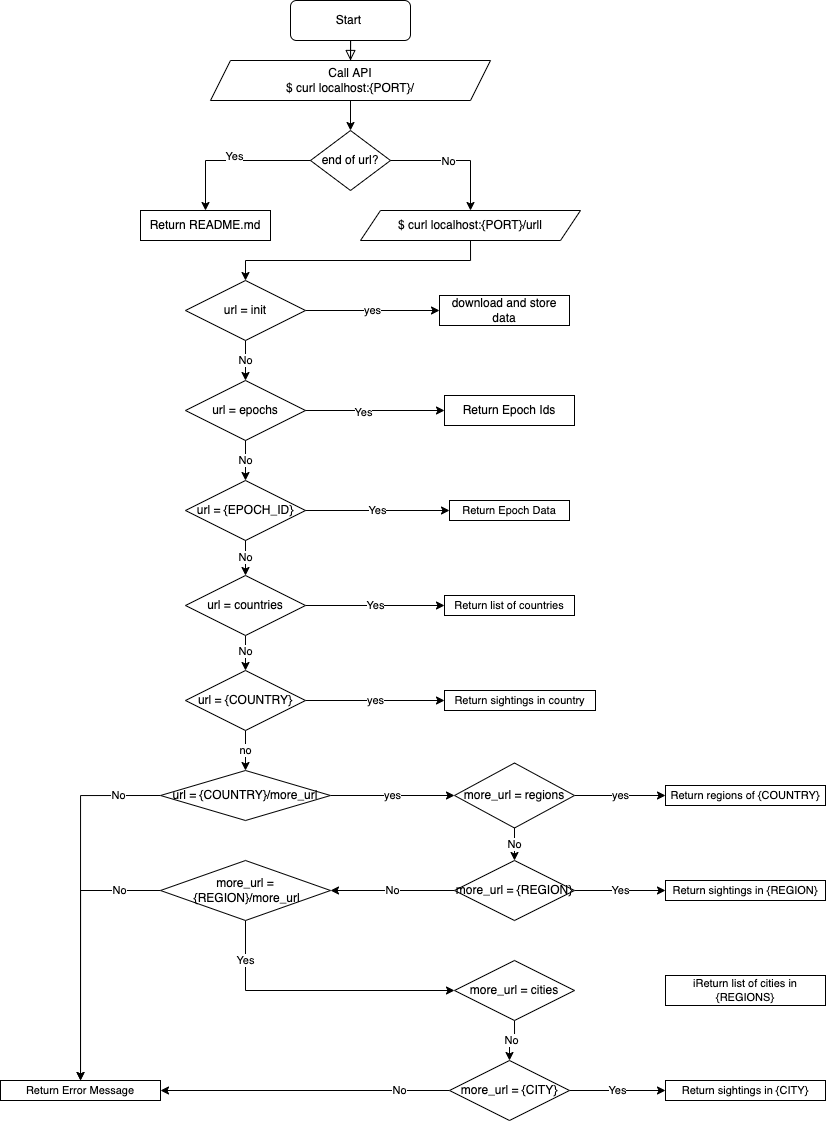

The diagram above was exported from draw.io. Its source (the exported page's mxGraphModel, read from the mxfile embedded in the PNG):
<mxGraphModel dx="1301" dy="526" grid="1" gridSize="10" guides="1" tooltips="1" connect="1" arrows="1" fold="1" page="0" pageScale="1" pageWidth="827" pageHeight="1169" math="0" shadow="0">
  <root>
    <mxCell id="WIyWlLk6GJQsqaUBKTNV-0" />
    <mxCell id="WIyWlLk6GJQsqaUBKTNV-1" parent="WIyWlLk6GJQsqaUBKTNV-0" />
    <mxCell id="WIyWlLk6GJQsqaUBKTNV-2" value="" style="rounded=0;html=1;jettySize=auto;orthogonalLoop=1;fontSize=11;endArrow=block;endFill=0;endSize=8;strokeWidth=1;shadow=0;labelBackgroundColor=none;edgeStyle=orthogonalEdgeStyle;entryX=0.5;entryY=0;entryDx=0;entryDy=0;" parent="WIyWlLk6GJQsqaUBKTNV-1" source="WIyWlLk6GJQsqaUBKTNV-3" target="2tToU_3oQH11QKHhxoGi-0" edge="1">
      <mxGeometry relative="1" as="geometry" />
    </mxCell>
    <mxCell id="WIyWlLk6GJQsqaUBKTNV-3" value="Start&amp;nbsp;" style="rounded=1;whiteSpace=wrap;html=1;fontSize=12;glass=0;strokeWidth=1;shadow=0;" parent="WIyWlLk6GJQsqaUBKTNV-1" vertex="1">
      <mxGeometry x="160" y="40" width="120" height="40" as="geometry" />
    </mxCell>
    <mxCell id="2tToU_3oQH11QKHhxoGi-4" style="edgeStyle=orthogonalEdgeStyle;rounded=0;orthogonalLoop=1;jettySize=auto;html=1;exitX=0.5;exitY=1;exitDx=0;exitDy=0;entryX=0.5;entryY=0;entryDx=0;entryDy=0;" edge="1" parent="WIyWlLk6GJQsqaUBKTNV-1" source="2tToU_3oQH11QKHhxoGi-0" target="2tToU_3oQH11QKHhxoGi-2">
      <mxGeometry relative="1" as="geometry" />
    </mxCell>
    <mxCell id="2tToU_3oQH11QKHhxoGi-0" value="Call API&lt;br&gt;$ curl localhost:{PORT}/" style="shape=parallelogram;perimeter=parallelogramPerimeter;whiteSpace=wrap;html=1;fixedSize=1;" vertex="1" parent="WIyWlLk6GJQsqaUBKTNV-1">
      <mxGeometry x="80" y="100" width="280" height="40" as="geometry" />
    </mxCell>
    <mxCell id="2tToU_3oQH11QKHhxoGi-2" value="end of url?" style="rhombus;whiteSpace=wrap;html=1;" vertex="1" parent="WIyWlLk6GJQsqaUBKTNV-1">
      <mxGeometry x="180" y="170" width="80" height="60" as="geometry" />
    </mxCell>
    <mxCell id="2tToU_3oQH11QKHhxoGi-3" value="No" style="endArrow=classic;html=1;rounded=0;exitX=1;exitY=0.5;exitDx=0;exitDy=0;entryX=0.5;entryY=0;entryDx=0;entryDy=0;" edge="1" parent="WIyWlLk6GJQsqaUBKTNV-1" source="2tToU_3oQH11QKHhxoGi-2" target="2tToU_3oQH11QKHhxoGi-8">
      <mxGeometry x="-0.1053" y="-1" width="50" height="50" relative="1" as="geometry">
        <mxPoint x="310" y="210" as="sourcePoint" />
        <mxPoint x="340" y="240" as="targetPoint" />
        <Array as="points">
          <mxPoint x="340" y="200" />
        </Array>
        <mxPoint as="offset" />
      </mxGeometry>
    </mxCell>
    <mxCell id="2tToU_3oQH11QKHhxoGi-5" value="" style="endArrow=classic;html=1;rounded=0;exitX=0;exitY=0.5;exitDx=0;exitDy=0;entryX=0.5;entryY=0;entryDx=0;entryDy=0;" edge="1" parent="WIyWlLk6GJQsqaUBKTNV-1" source="2tToU_3oQH11QKHhxoGi-2" target="2tToU_3oQH11QKHhxoGi-7">
      <mxGeometry width="50" height="50" relative="1" as="geometry">
        <mxPoint x="120" y="290" as="sourcePoint" />
        <mxPoint x="75" y="230" as="targetPoint" />
        <Array as="points">
          <mxPoint x="75" y="200" />
        </Array>
      </mxGeometry>
    </mxCell>
    <mxCell id="2tToU_3oQH11QKHhxoGi-6" value="Yes" style="edgeLabel;html=1;align=center;verticalAlign=middle;resizable=0;points=[];" vertex="1" connectable="0" parent="2tToU_3oQH11QKHhxoGi-5">
      <mxGeometry x="-0.0552" y="1" relative="1" as="geometry">
        <mxPoint x="-3" y="-5" as="offset" />
      </mxGeometry>
    </mxCell>
    <mxCell id="2tToU_3oQH11QKHhxoGi-7" value="Return README.md" style="rounded=0;whiteSpace=wrap;html=1;" vertex="1" parent="WIyWlLk6GJQsqaUBKTNV-1">
      <mxGeometry x="10" y="250" width="130" height="30" as="geometry" />
    </mxCell>
    <mxCell id="2tToU_3oQH11QKHhxoGi-8" value="$ curl localhost:{PORT}/urll" style="shape=parallelogram;perimeter=parallelogramPerimeter;whiteSpace=wrap;html=1;fixedSize=1;" vertex="1" parent="WIyWlLk6GJQsqaUBKTNV-1">
      <mxGeometry x="230" y="250" width="220" height="30" as="geometry" />
    </mxCell>
    <mxCell id="2tToU_3oQH11QKHhxoGi-10" value="url = epochs" style="rhombus;whiteSpace=wrap;html=1;" vertex="1" parent="WIyWlLk6GJQsqaUBKTNV-1">
      <mxGeometry x="55" y="420" width="120" height="60" as="geometry" />
    </mxCell>
    <mxCell id="2tToU_3oQH11QKHhxoGi-11" value="" style="endArrow=classic;html=1;rounded=0;exitX=0.5;exitY=1;exitDx=0;exitDy=0;jumpStyle=none;edgeStyle=orthogonalEdgeStyle;entryX=0.5;entryY=0;entryDx=0;entryDy=0;" edge="1" parent="WIyWlLk6GJQsqaUBKTNV-1" source="2tToU_3oQH11QKHhxoGi-8" target="2tToU_3oQH11QKHhxoGi-32">
      <mxGeometry width="50" height="50" relative="1" as="geometry">
        <mxPoint x="390" y="300" as="sourcePoint" />
        <mxPoint x="150" y="380" as="targetPoint" />
      </mxGeometry>
    </mxCell>
    <mxCell id="2tToU_3oQH11QKHhxoGi-12" value="Return Epoch Ids" style="rounded=0;whiteSpace=wrap;html=1;" vertex="1" parent="WIyWlLk6GJQsqaUBKTNV-1">
      <mxGeometry x="314" y="435" width="130" height="30" as="geometry" />
    </mxCell>
    <mxCell id="2tToU_3oQH11QKHhxoGi-13" value="" style="endArrow=classic;html=1;rounded=0;exitX=1;exitY=0.5;exitDx=0;exitDy=0;entryX=0;entryY=0.5;entryDx=0;entryDy=0;" edge="1" parent="WIyWlLk6GJQsqaUBKTNV-1" source="2tToU_3oQH11QKHhxoGi-10" target="2tToU_3oQH11QKHhxoGi-12">
      <mxGeometry width="50" height="50" relative="1" as="geometry">
        <mxPoint x="355" y="400" as="sourcePoint" />
        <mxPoint x="405" y="350" as="targetPoint" />
      </mxGeometry>
    </mxCell>
    <mxCell id="2tToU_3oQH11QKHhxoGi-14" value="Yes" style="edgeLabel;html=1;align=center;verticalAlign=middle;resizable=0;points=[];" vertex="1" connectable="0" parent="2tToU_3oQH11QKHhxoGi-13">
      <mxGeometry x="-0.18" y="-1" relative="1" as="geometry">
        <mxPoint y="1" as="offset" />
      </mxGeometry>
    </mxCell>
    <mxCell id="2tToU_3oQH11QKHhxoGi-15" value="No" style="endArrow=classic;html=1;rounded=0;exitX=0.5;exitY=1;exitDx=0;exitDy=0;entryX=0.5;entryY=0;entryDx=0;entryDy=0;" edge="1" parent="WIyWlLk6GJQsqaUBKTNV-1" source="2tToU_3oQH11QKHhxoGi-10" target="2tToU_3oQH11QKHhxoGi-16">
      <mxGeometry width="50" height="50" relative="1" as="geometry">
        <mxPoint x="355" y="570" as="sourcePoint" />
        <mxPoint x="305" y="540" as="targetPoint" />
      </mxGeometry>
    </mxCell>
    <mxCell id="2tToU_3oQH11QKHhxoGi-16" value="url = {EPOCH_ID}" style="rhombus;whiteSpace=wrap;html=1;" vertex="1" parent="WIyWlLk6GJQsqaUBKTNV-1">
      <mxGeometry x="55" y="520" width="120" height="60" as="geometry" />
    </mxCell>
    <mxCell id="2tToU_3oQH11QKHhxoGi-17" value="Yes" style="endArrow=classic;html=1;rounded=0;exitX=1;exitY=0.5;exitDx=0;exitDy=0;entryX=0;entryY=0.5;entryDx=0;entryDy=0;" edge="1" parent="WIyWlLk6GJQsqaUBKTNV-1" source="2tToU_3oQH11QKHhxoGi-16" target="2tToU_3oQH11QKHhxoGi-23">
      <mxGeometry width="50" height="50" relative="1" as="geometry">
        <mxPoint x="355" y="460" as="sourcePoint" />
        <mxPoint x="275" y="570" as="targetPoint" />
      </mxGeometry>
    </mxCell>
    <mxCell id="2tToU_3oQH11QKHhxoGi-18" value="No" style="endArrow=classic;html=1;rounded=0;exitX=0.5;exitY=1;exitDx=0;exitDy=0;entryX=0.5;entryY=0;entryDx=0;entryDy=0;" edge="1" parent="WIyWlLk6GJQsqaUBKTNV-1" source="2tToU_3oQH11QKHhxoGi-16" target="2tToU_3oQH11QKHhxoGi-24">
      <mxGeometry width="50" height="50" relative="1" as="geometry">
        <mxPoint x="355" y="460" as="sourcePoint" />
        <mxPoint x="115" y="670" as="targetPoint" />
      </mxGeometry>
    </mxCell>
    <mxCell id="2tToU_3oQH11QKHhxoGi-23" value="Return Epoch Data" style="rounded=0;whiteSpace=wrap;html=1;fontFamily=Helvetica;fontSize=11;fontColor=default;" vertex="1" parent="WIyWlLk6GJQsqaUBKTNV-1">
      <mxGeometry x="319" y="540" width="120" height="20" as="geometry" />
    </mxCell>
    <mxCell id="2tToU_3oQH11QKHhxoGi-26" style="edgeStyle=orthogonalEdgeStyle;shape=connector;rounded=0;jumpStyle=none;orthogonalLoop=1;jettySize=auto;html=1;exitX=1;exitY=0.5;exitDx=0;exitDy=0;entryX=0;entryY=0.5;entryDx=0;entryDy=0;labelBackgroundColor=default;fontFamily=Helvetica;fontSize=11;fontColor=default;endArrow=classic;strokeColor=default;" edge="1" parent="WIyWlLk6GJQsqaUBKTNV-1" source="2tToU_3oQH11QKHhxoGi-24" target="2tToU_3oQH11QKHhxoGi-25">
      <mxGeometry relative="1" as="geometry" />
    </mxCell>
    <mxCell id="2tToU_3oQH11QKHhxoGi-30" value="Yes" style="edgeLabel;html=1;align=center;verticalAlign=middle;resizable=0;points=[];fontSize=11;fontFamily=Helvetica;fontColor=default;" vertex="1" connectable="0" parent="2tToU_3oQH11QKHhxoGi-26">
      <mxGeometry x="-0.1857" y="1" relative="1" as="geometry">
        <mxPoint x="13" y="1" as="offset" />
      </mxGeometry>
    </mxCell>
    <mxCell id="2tToU_3oQH11QKHhxoGi-28" style="edgeStyle=orthogonalEdgeStyle;shape=connector;rounded=0;jumpStyle=none;orthogonalLoop=1;jettySize=auto;html=1;exitX=0.5;exitY=1;exitDx=0;exitDy=0;entryX=0.5;entryY=0;entryDx=0;entryDy=0;labelBackgroundColor=default;fontFamily=Helvetica;fontSize=11;fontColor=default;endArrow=classic;strokeColor=default;" edge="1" parent="WIyWlLk6GJQsqaUBKTNV-1" source="2tToU_3oQH11QKHhxoGi-24" target="2tToU_3oQH11QKHhxoGi-27">
      <mxGeometry relative="1" as="geometry" />
    </mxCell>
    <mxCell id="2tToU_3oQH11QKHhxoGi-29" value="No" style="edgeLabel;html=1;align=center;verticalAlign=middle;resizable=0;points=[];fontSize=11;fontFamily=Helvetica;fontColor=default;" vertex="1" connectable="0" parent="2tToU_3oQH11QKHhxoGi-28">
      <mxGeometry x="-0.12" relative="1" as="geometry">
        <mxPoint as="offset" />
      </mxGeometry>
    </mxCell>
    <mxCell id="2tToU_3oQH11QKHhxoGi-24" value="&lt;font style=&quot;font-size: 12px&quot;&gt;url = countries&lt;/font&gt;" style="rhombus;whiteSpace=wrap;html=1;fontFamily=Helvetica;fontSize=11;fontColor=default;" vertex="1" parent="WIyWlLk6GJQsqaUBKTNV-1">
      <mxGeometry x="55" y="615" width="120" height="60" as="geometry" />
    </mxCell>
    <mxCell id="2tToU_3oQH11QKHhxoGi-25" value="Return list of countries" style="rounded=0;whiteSpace=wrap;html=1;fontFamily=Helvetica;fontSize=11;fontColor=default;strokeColor=default;fillColor=default;" vertex="1" parent="WIyWlLk6GJQsqaUBKTNV-1">
      <mxGeometry x="314" y="635" width="130" height="20" as="geometry" />
    </mxCell>
    <mxCell id="2tToU_3oQH11QKHhxoGi-36" value="yes" style="edgeStyle=orthogonalEdgeStyle;shape=connector;rounded=0;jumpStyle=none;orthogonalLoop=1;jettySize=auto;html=1;exitX=1;exitY=0.5;exitDx=0;exitDy=0;entryX=0;entryY=0.5;entryDx=0;entryDy=0;labelBackgroundColor=default;fontFamily=Helvetica;fontSize=11;fontColor=default;endArrow=classic;strokeColor=default;" edge="1" parent="WIyWlLk6GJQsqaUBKTNV-1" source="2tToU_3oQH11QKHhxoGi-27" target="2tToU_3oQH11QKHhxoGi-31">
      <mxGeometry relative="1" as="geometry" />
    </mxCell>
    <mxCell id="2tToU_3oQH11QKHhxoGi-38" value="no" style="edgeStyle=orthogonalEdgeStyle;shape=connector;rounded=0;jumpStyle=none;orthogonalLoop=1;jettySize=auto;html=1;exitX=0.5;exitY=1;exitDx=0;exitDy=0;entryX=0.5;entryY=0;entryDx=0;entryDy=0;labelBackgroundColor=default;fontFamily=Helvetica;fontSize=11;fontColor=default;endArrow=classic;strokeColor=default;" edge="1" parent="WIyWlLk6GJQsqaUBKTNV-1" source="2tToU_3oQH11QKHhxoGi-27" target="2tToU_3oQH11QKHhxoGi-37">
      <mxGeometry relative="1" as="geometry" />
    </mxCell>
    <mxCell id="2tToU_3oQH11QKHhxoGi-27" value="url = {COUNTRY}" style="rhombus;whiteSpace=wrap;html=1;" vertex="1" parent="WIyWlLk6GJQsqaUBKTNV-1">
      <mxGeometry x="55" y="710" width="120" height="60" as="geometry" />
    </mxCell>
    <mxCell id="2tToU_3oQH11QKHhxoGi-31" value="Return sightings in country" style="rounded=0;whiteSpace=wrap;html=1;fontFamily=Helvetica;fontSize=11;fontColor=default;strokeColor=default;fillColor=default;" vertex="1" parent="WIyWlLk6GJQsqaUBKTNV-1">
      <mxGeometry x="314" y="730" width="151" height="20" as="geometry" />
    </mxCell>
    <mxCell id="2tToU_3oQH11QKHhxoGi-34" value="yes" style="edgeStyle=orthogonalEdgeStyle;shape=connector;rounded=0;jumpStyle=none;orthogonalLoop=1;jettySize=auto;html=1;exitX=1;exitY=0.5;exitDx=0;exitDy=0;entryX=0;entryY=0.5;entryDx=0;entryDy=0;labelBackgroundColor=default;fontFamily=Helvetica;fontSize=11;fontColor=default;endArrow=classic;strokeColor=default;" edge="1" parent="WIyWlLk6GJQsqaUBKTNV-1" source="2tToU_3oQH11QKHhxoGi-32" target="2tToU_3oQH11QKHhxoGi-33">
      <mxGeometry relative="1" as="geometry" />
    </mxCell>
    <mxCell id="2tToU_3oQH11QKHhxoGi-35" value="No" style="edgeStyle=orthogonalEdgeStyle;shape=connector;rounded=0;jumpStyle=none;orthogonalLoop=1;jettySize=auto;html=1;exitX=0.5;exitY=1;exitDx=0;exitDy=0;labelBackgroundColor=default;fontFamily=Helvetica;fontSize=11;fontColor=default;endArrow=classic;strokeColor=default;" edge="1" parent="WIyWlLk6GJQsqaUBKTNV-1" source="2tToU_3oQH11QKHhxoGi-32" target="2tToU_3oQH11QKHhxoGi-10">
      <mxGeometry relative="1" as="geometry" />
    </mxCell>
    <mxCell id="2tToU_3oQH11QKHhxoGi-32" value="url = init" style="rhombus;whiteSpace=wrap;html=1;" vertex="1" parent="WIyWlLk6GJQsqaUBKTNV-1">
      <mxGeometry x="55" y="320" width="120" height="60" as="geometry" />
    </mxCell>
    <mxCell id="2tToU_3oQH11QKHhxoGi-33" value="download and store data" style="rounded=0;whiteSpace=wrap;html=1;" vertex="1" parent="WIyWlLk6GJQsqaUBKTNV-1">
      <mxGeometry x="309" y="335" width="130" height="30" as="geometry" />
    </mxCell>
    <mxCell id="2tToU_3oQH11QKHhxoGi-42" value="yes" style="edgeStyle=orthogonalEdgeStyle;shape=connector;rounded=0;jumpStyle=none;orthogonalLoop=1;jettySize=auto;html=1;exitX=1;exitY=0.5;exitDx=0;exitDy=0;entryX=0;entryY=0.5;entryDx=0;entryDy=0;labelBackgroundColor=default;fontFamily=Helvetica;fontSize=11;fontColor=default;endArrow=classic;strokeColor=default;" edge="1" parent="WIyWlLk6GJQsqaUBKTNV-1" source="2tToU_3oQH11QKHhxoGi-37" target="2tToU_3oQH11QKHhxoGi-39">
      <mxGeometry relative="1" as="geometry" />
    </mxCell>
    <mxCell id="2tToU_3oQH11QKHhxoGi-66" value="No" style="edgeStyle=orthogonalEdgeStyle;shape=connector;rounded=0;jumpStyle=none;orthogonalLoop=1;jettySize=auto;html=1;exitX=0;exitY=0.5;exitDx=0;exitDy=0;entryX=0.5;entryY=0;entryDx=0;entryDy=0;labelBackgroundColor=default;fontFamily=Helvetica;fontSize=11;fontColor=default;endArrow=classic;strokeColor=default;" edge="1" parent="WIyWlLk6GJQsqaUBKTNV-1" source="2tToU_3oQH11QKHhxoGi-37" target="2tToU_3oQH11QKHhxoGi-51">
      <mxGeometry x="-0.7701" relative="1" as="geometry">
        <mxPoint as="offset" />
      </mxGeometry>
    </mxCell>
    <mxCell id="2tToU_3oQH11QKHhxoGi-37" value="url = {COUNTRY}/more_url" style="rhombus;whiteSpace=wrap;html=1;" vertex="1" parent="WIyWlLk6GJQsqaUBKTNV-1">
      <mxGeometry x="30" y="810" width="170" height="50" as="geometry" />
    </mxCell>
    <mxCell id="2tToU_3oQH11QKHhxoGi-41" value="yes" style="edgeStyle=orthogonalEdgeStyle;shape=connector;rounded=0;jumpStyle=none;orthogonalLoop=1;jettySize=auto;html=1;exitX=1;exitY=0.5;exitDx=0;exitDy=0;entryX=0;entryY=0.5;entryDx=0;entryDy=0;labelBackgroundColor=default;fontFamily=Helvetica;fontSize=11;fontColor=default;endArrow=classic;strokeColor=default;" edge="1" parent="WIyWlLk6GJQsqaUBKTNV-1" source="2tToU_3oQH11QKHhxoGi-39" target="2tToU_3oQH11QKHhxoGi-40">
      <mxGeometry relative="1" as="geometry" />
    </mxCell>
    <mxCell id="2tToU_3oQH11QKHhxoGi-60" value="No" style="edgeStyle=orthogonalEdgeStyle;shape=connector;rounded=0;jumpStyle=none;orthogonalLoop=1;jettySize=auto;html=1;exitX=0.5;exitY=1;exitDx=0;exitDy=0;entryX=0.5;entryY=0;entryDx=0;entryDy=0;labelBackgroundColor=default;fontFamily=Helvetica;fontSize=11;fontColor=default;endArrow=classic;strokeColor=default;" edge="1" parent="WIyWlLk6GJQsqaUBKTNV-1" source="2tToU_3oQH11QKHhxoGi-39" target="2tToU_3oQH11QKHhxoGi-43">
      <mxGeometry relative="1" as="geometry" />
    </mxCell>
    <mxCell id="2tToU_3oQH11QKHhxoGi-39" value="more_url = regions" style="rhombus;whiteSpace=wrap;html=1;" vertex="1" parent="WIyWlLk6GJQsqaUBKTNV-1">
      <mxGeometry x="324" y="802.5" width="120" height="65" as="geometry" />
    </mxCell>
    <mxCell id="2tToU_3oQH11QKHhxoGi-40" value="Return regions of {COUNTRY}" style="rounded=0;whiteSpace=wrap;html=1;fontFamily=Helvetica;fontSize=11;fontColor=default;strokeColor=default;fillColor=default;" vertex="1" parent="WIyWlLk6GJQsqaUBKTNV-1">
      <mxGeometry x="535" y="825" width="160" height="20" as="geometry" />
    </mxCell>
    <mxCell id="2tToU_3oQH11QKHhxoGi-61" value="Yes" style="edgeStyle=orthogonalEdgeStyle;shape=connector;rounded=0;jumpStyle=none;orthogonalLoop=1;jettySize=auto;html=1;exitX=1;exitY=0.5;exitDx=0;exitDy=0;entryX=0;entryY=0.5;entryDx=0;entryDy=0;labelBackgroundColor=default;fontFamily=Helvetica;fontSize=11;fontColor=default;endArrow=classic;strokeColor=default;" edge="1" parent="WIyWlLk6GJQsqaUBKTNV-1" source="2tToU_3oQH11QKHhxoGi-43" target="2tToU_3oQH11QKHhxoGi-44">
      <mxGeometry relative="1" as="geometry" />
    </mxCell>
    <mxCell id="2tToU_3oQH11QKHhxoGi-63" value="No" style="edgeStyle=orthogonalEdgeStyle;shape=connector;rounded=0;jumpStyle=none;orthogonalLoop=1;jettySize=auto;html=1;exitX=0;exitY=0.5;exitDx=0;exitDy=0;entryX=1;entryY=0.5;entryDx=0;entryDy=0;labelBackgroundColor=default;fontFamily=Helvetica;fontSize=11;fontColor=default;endArrow=classic;strokeColor=default;" edge="1" parent="WIyWlLk6GJQsqaUBKTNV-1" source="2tToU_3oQH11QKHhxoGi-43" target="2tToU_3oQH11QKHhxoGi-45">
      <mxGeometry relative="1" as="geometry" />
    </mxCell>
    <mxCell id="2tToU_3oQH11QKHhxoGi-43" value="more_url = {REGION}" style="rhombus;whiteSpace=wrap;html=1;" vertex="1" parent="WIyWlLk6GJQsqaUBKTNV-1">
      <mxGeometry x="324" y="900" width="120" height="60" as="geometry" />
    </mxCell>
    <mxCell id="2tToU_3oQH11QKHhxoGi-44" value="Return sightings in {REGION}" style="rounded=0;whiteSpace=wrap;html=1;fontFamily=Helvetica;fontSize=11;fontColor=default;strokeColor=default;fillColor=default;" vertex="1" parent="WIyWlLk6GJQsqaUBKTNV-1">
      <mxGeometry x="535" y="920" width="160" height="20" as="geometry" />
    </mxCell>
    <mxCell id="2tToU_3oQH11QKHhxoGi-54" value="No" style="edgeStyle=orthogonalEdgeStyle;shape=connector;rounded=0;jumpStyle=none;orthogonalLoop=1;jettySize=auto;html=1;exitX=0;exitY=0.5;exitDx=0;exitDy=0;labelBackgroundColor=default;fontFamily=Helvetica;fontSize=11;fontColor=default;endArrow=classic;strokeColor=default;" edge="1" parent="WIyWlLk6GJQsqaUBKTNV-1" source="2tToU_3oQH11QKHhxoGi-45" target="2tToU_3oQH11QKHhxoGi-51">
      <mxGeometry x="-0.6969" relative="1" as="geometry">
        <Array as="points">
          <mxPoint x="-50" y="930" />
        </Array>
        <mxPoint as="offset" />
      </mxGeometry>
    </mxCell>
    <mxCell id="2tToU_3oQH11QKHhxoGi-65" value="Yes" style="edgeStyle=orthogonalEdgeStyle;shape=connector;rounded=0;jumpStyle=none;orthogonalLoop=1;jettySize=auto;html=1;exitX=0.5;exitY=1;exitDx=0;exitDy=0;entryX=0;entryY=0.5;entryDx=0;entryDy=0;labelBackgroundColor=default;fontFamily=Helvetica;fontSize=11;fontColor=default;endArrow=classic;strokeColor=default;" edge="1" parent="WIyWlLk6GJQsqaUBKTNV-1" source="2tToU_3oQH11QKHhxoGi-45" target="2tToU_3oQH11QKHhxoGi-47">
      <mxGeometry x="-0.7133" relative="1" as="geometry">
        <mxPoint as="offset" />
      </mxGeometry>
    </mxCell>
    <mxCell id="2tToU_3oQH11QKHhxoGi-45" value="more_url =&lt;br&gt;&amp;nbsp;{REGION}/more_url" style="rhombus;whiteSpace=wrap;html=1;" vertex="1" parent="WIyWlLk6GJQsqaUBKTNV-1">
      <mxGeometry x="30" y="900" width="170" height="60" as="geometry" />
    </mxCell>
    <mxCell id="2tToU_3oQH11QKHhxoGi-46" value="iReturn list of cities in {REGIONS}" style="rounded=0;whiteSpace=wrap;html=1;fontFamily=Helvetica;fontSize=11;fontColor=default;strokeColor=default;fillColor=default;" vertex="1" parent="WIyWlLk6GJQsqaUBKTNV-1">
      <mxGeometry x="535" y="1015" width="160" height="30" as="geometry" />
    </mxCell>
    <mxCell id="2tToU_3oQH11QKHhxoGi-58" value="No" style="edgeStyle=orthogonalEdgeStyle;shape=connector;rounded=0;jumpStyle=none;orthogonalLoop=1;jettySize=auto;html=1;exitX=0.5;exitY=1;exitDx=0;exitDy=0;entryX=0.5;entryY=0;entryDx=0;entryDy=0;labelBackgroundColor=default;fontFamily=Helvetica;fontSize=11;fontColor=default;endArrow=classic;strokeColor=default;" edge="1" parent="WIyWlLk6GJQsqaUBKTNV-1" source="2tToU_3oQH11QKHhxoGi-47" target="2tToU_3oQH11QKHhxoGi-48">
      <mxGeometry relative="1" as="geometry" />
    </mxCell>
    <mxCell id="2tToU_3oQH11QKHhxoGi-47" value="more_url = cities" style="rhombus;whiteSpace=wrap;html=1;" vertex="1" parent="WIyWlLk6GJQsqaUBKTNV-1">
      <mxGeometry x="324" y="1000" width="120" height="60" as="geometry" />
    </mxCell>
    <mxCell id="2tToU_3oQH11QKHhxoGi-55" value="No" style="edgeStyle=orthogonalEdgeStyle;shape=connector;rounded=0;jumpStyle=none;orthogonalLoop=1;jettySize=auto;html=1;exitX=0;exitY=0.5;exitDx=0;exitDy=0;entryX=1;entryY=0.5;entryDx=0;entryDy=0;labelBackgroundColor=default;fontFamily=Helvetica;fontSize=11;fontColor=default;endArrow=classic;strokeColor=default;" edge="1" parent="WIyWlLk6GJQsqaUBKTNV-1" source="2tToU_3oQH11QKHhxoGi-48" target="2tToU_3oQH11QKHhxoGi-51">
      <mxGeometry x="-0.6519" relative="1" as="geometry">
        <mxPoint as="offset" />
      </mxGeometry>
    </mxCell>
    <mxCell id="2tToU_3oQH11QKHhxoGi-57" value="Yes" style="edgeStyle=orthogonalEdgeStyle;shape=connector;rounded=0;jumpStyle=none;orthogonalLoop=1;jettySize=auto;html=1;exitX=1;exitY=0.5;exitDx=0;exitDy=0;entryX=0;entryY=0.5;entryDx=0;entryDy=0;labelBackgroundColor=default;fontFamily=Helvetica;fontSize=11;fontColor=default;endArrow=classic;strokeColor=default;" edge="1" parent="WIyWlLk6GJQsqaUBKTNV-1" source="2tToU_3oQH11QKHhxoGi-48" target="2tToU_3oQH11QKHhxoGi-49">
      <mxGeometry relative="1" as="geometry" />
    </mxCell>
    <mxCell id="2tToU_3oQH11QKHhxoGi-48" value="more_url = {CITY}" style="rhombus;whiteSpace=wrap;html=1;" vertex="1" parent="WIyWlLk6GJQsqaUBKTNV-1">
      <mxGeometry x="319" y="1100" width="120" height="60" as="geometry" />
    </mxCell>
    <mxCell id="2tToU_3oQH11QKHhxoGi-49" value="Return sightings in {CITY}" style="rounded=0;whiteSpace=wrap;html=1;fontFamily=Helvetica;fontSize=11;fontColor=default;strokeColor=default;fillColor=default;" vertex="1" parent="WIyWlLk6GJQsqaUBKTNV-1">
      <mxGeometry x="535" y="1120" width="160" height="20" as="geometry" />
    </mxCell>
    <mxCell id="2tToU_3oQH11QKHhxoGi-51" value="Return Error Message" style="rounded=0;whiteSpace=wrap;html=1;fontFamily=Helvetica;fontSize=11;fontColor=default;strokeColor=default;fillColor=default;" vertex="1" parent="WIyWlLk6GJQsqaUBKTNV-1">
      <mxGeometry x="-130" y="1120" width="160" height="20" as="geometry" />
    </mxCell>
  </root>
</mxGraphModel>